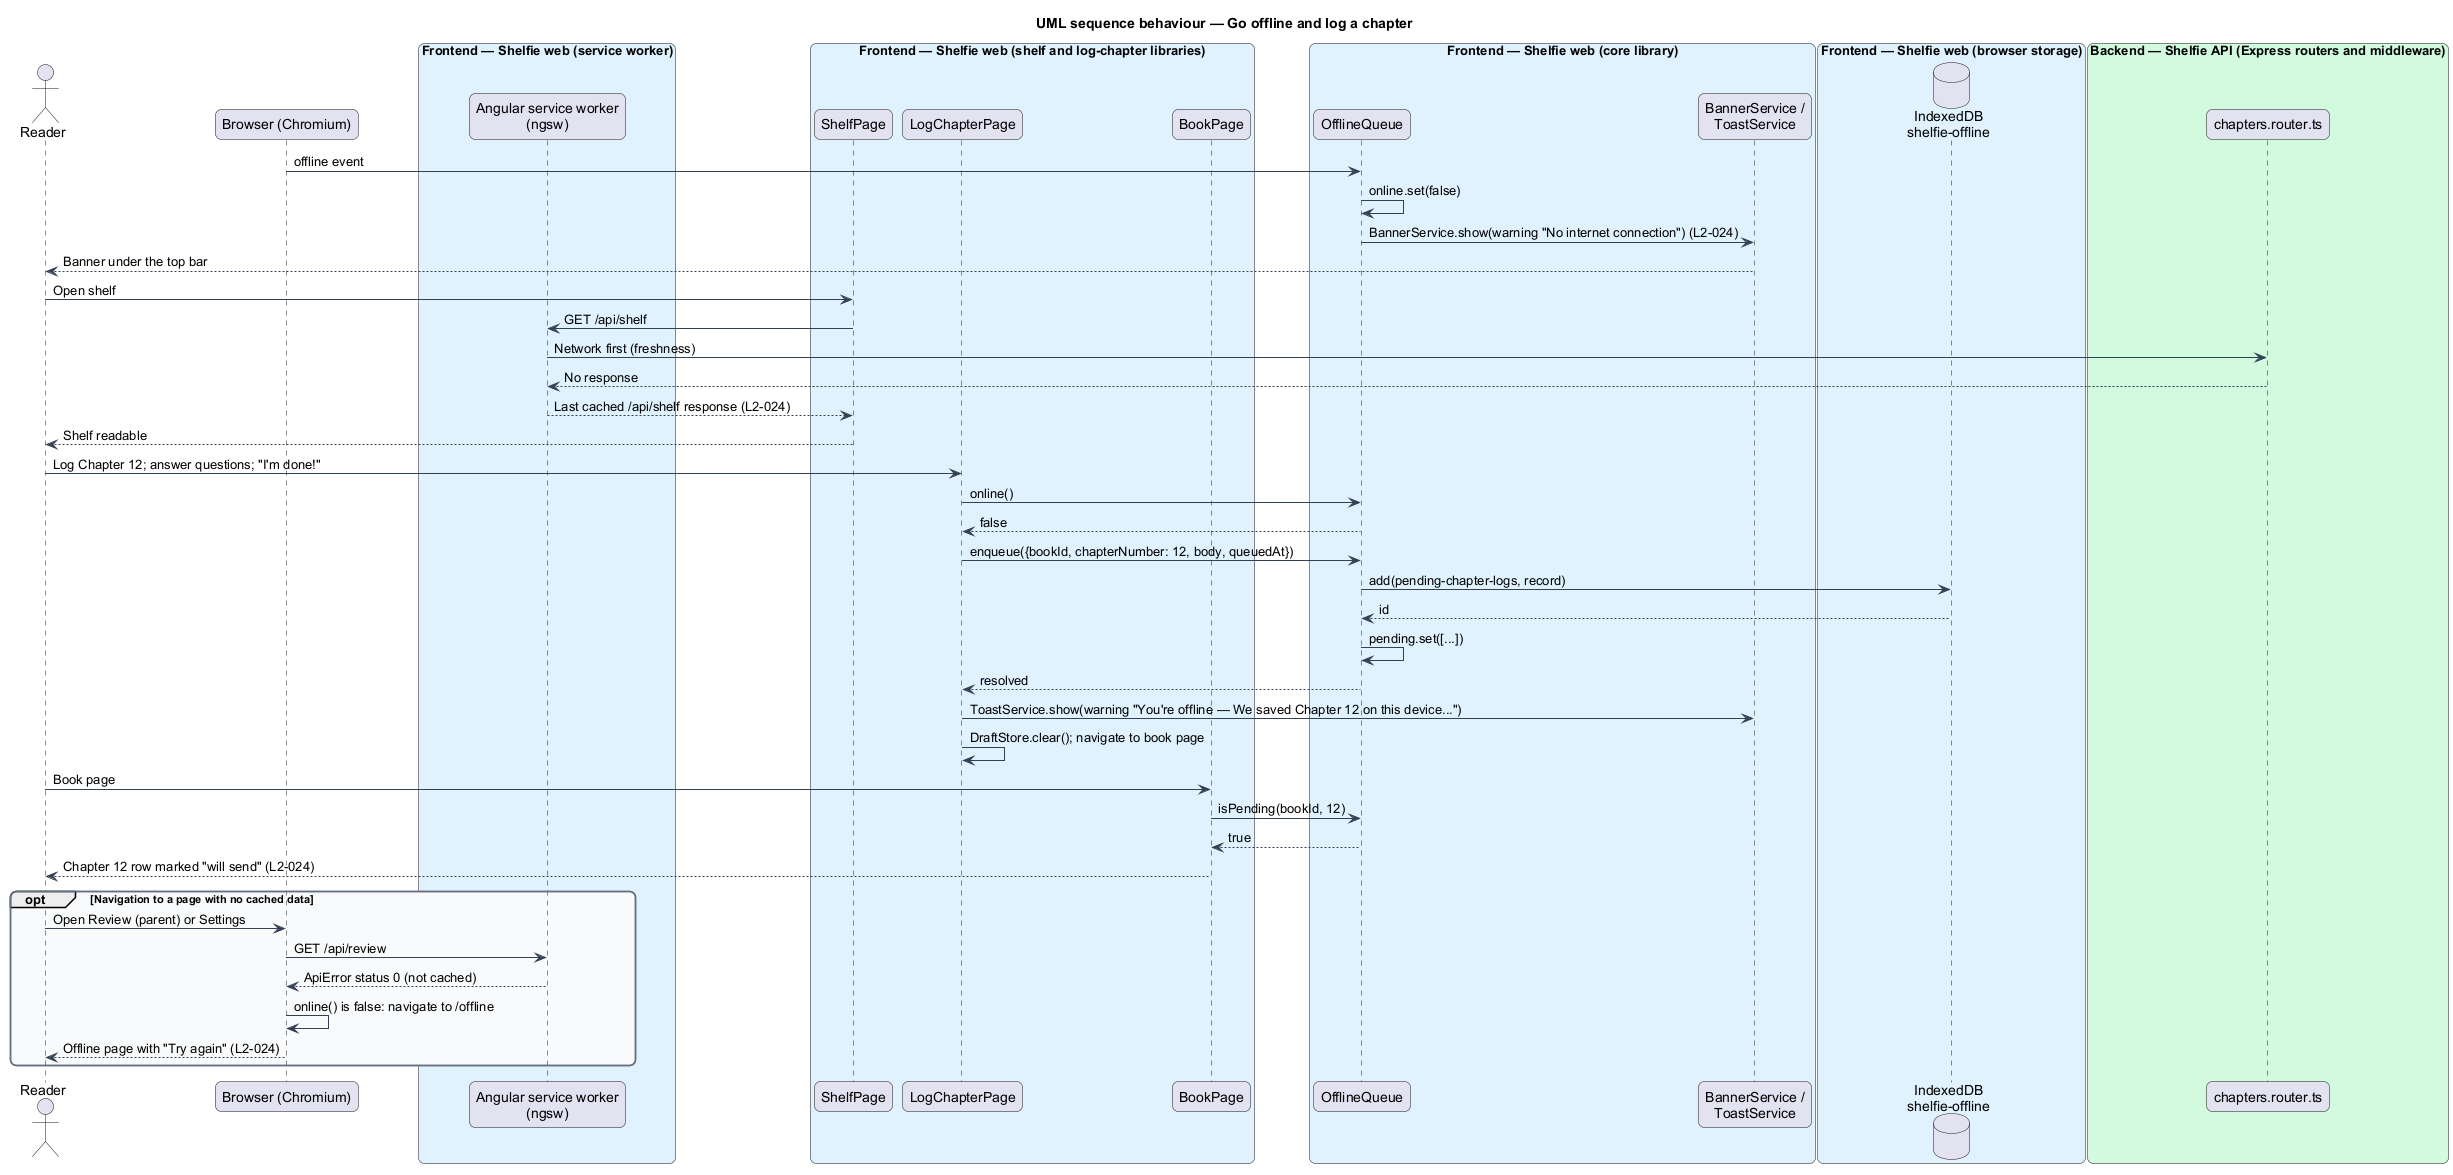

The diagram above was rendered by PlantUML. Its source (embedded in the PNG):
@startuml
title UML sequence behaviour — Go offline and log a chapter
skinparam backgroundColor #FFFFFF
skinparam shadowing false
skinparam roundcorner 12
skinparam defaultFontName Arial
skinparam ArrowColor #344054
skinparam rectangle {
  BorderColor #344054
  FontColor #101828
}
skinparam package {
  BorderColor #667085
  FontColor #101828
  BackgroundColor #F9FAFB
}
actor "Reader" as reader
participant "Browser (Chromium)" as browser
box "Frontend — Shelfie web (service worker)" #E0F2FE
  participant "Angular service worker\n(ngsw)" as sw
end box
box "Frontend — Shelfie web (shelf and log-chapter libraries)" #E0F2FE
  participant "ShelfPage" as shelf
  participant "LogChapterPage" as logPage
  participant "BookPage" as bookPage
end box
box "Frontend — Shelfie web (core library)" #E0F2FE
  participant "OfflineQueue" as queue
  participant "BannerService /\nToastService" as notify
end box
box "Frontend — Shelfie web (browser storage)" #E0F2FE
  database "IndexedDB\nshelfie-offline" as idb
end box
box "Backend — Shelfie API (Express routers and middleware)" #D1FADF
  participant "chapters.router.ts" as api
end box

browser -> queue : offline event
queue -> queue : online.set(false)
queue -> notify : BannerService.show(warning "No internet connection") (L2-024)
notify --> reader : Banner under the top bar
reader -> shelf : Open shelf
shelf -> sw : GET /api/shelf
sw -> api : Network first (freshness)
api --> sw : No response
sw --> shelf : Last cached /api/shelf response (L2-024)
shelf --> reader : Shelf readable
reader -> logPage : Log Chapter 12; answer questions; "I'm done!"
logPage -> queue : online()
queue --> logPage : false
logPage -> queue : enqueue({bookId, chapterNumber: 12, body, queuedAt})
queue -> idb : add(pending-chapter-logs, record)
idb --> queue : id
queue -> queue : pending.set([...])
queue --> logPage : resolved
logPage -> notify : ToastService.show(warning "You're offline — We saved Chapter 12 on this device...")
logPage -> logPage : DraftStore.clear(); navigate to book page
reader -> bookPage : Book page
bookPage -> queue : isPending(bookId, 12)
queue --> bookPage : true
bookPage --> reader : Chapter 12 row marked "will send" (L2-024)
opt Navigation to a page with no cached data
  reader -> browser : Open Review (parent) or Settings
  browser -> sw : GET /api/review
  sw --> browser : ApiError status 0 (not cached)
  browser -> browser : online() is false: navigate to /offline
  browser --> reader : Offline page with "Try again" (L2-024)
end
@enduml